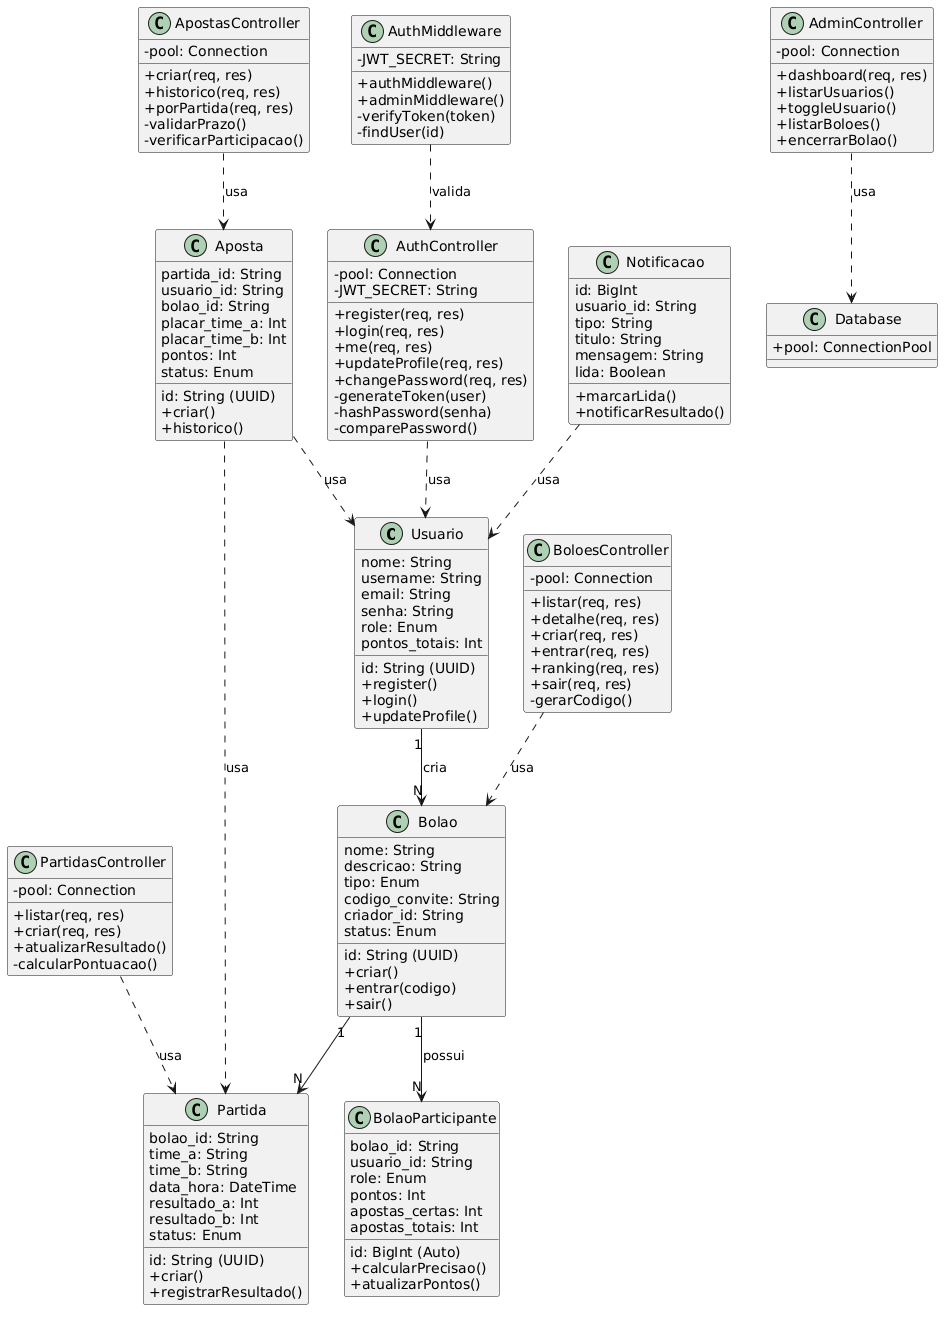

The diagram above was rendered by PlantUML. Its source (embedded in the PNG):
@startuml
skinparam classAttributeIconSize 0

class Usuario {
  id: String (UUID)
  nome: String
  username: String
  email: String
  senha: String
  role: Enum
  pontos_totais: Int
  + register()
  + login()
  + updateProfile()
}

class AuthController {
  - pool: Connection
  - JWT_SECRET: String
  + register(req, res)
  + login(req, res)
  + me(req, res)
  + updateProfile(req, res)
  + changePassword(req, res)
  - generateToken(user)
  - hashPassword(senha)
  - comparePassword()
}

class AuthMiddleware {
  - JWT_SECRET: String
  + authMiddleware()
  + adminMiddleware()
  - verifyToken(token)
  - findUser(id)
}

class Bolao {
  id: String (UUID)
  nome: String
  descricao: String
  tipo: Enum
  codigo_convite: String
  criador_id: String
  status: Enum
  + criar()
  + entrar(codigo)
  + sair()
}

class BolaoParticipante {
  id: BigInt (Auto)
  bolao_id: String
  usuario_id: String
  role: Enum
  pontos: Int
  apostas_certas: Int
  apostas_totais: Int
  + calcularPrecisao()
  + atualizarPontos()
}

class BoloesController {
  - pool: Connection
  + listar(req, res)
  + detalhe(req, res)
  + criar(req, res)
  + entrar(req, res)
  + ranking(req, res)
  + sair(req, res)
  - gerarCodigo()
}

class Partida {
  id: String (UUID)
  bolao_id: String
  time_a: String
  time_b: String
  data_hora: DateTime
  resultado_a: Int
  resultado_b: Int
  status: Enum
  + criar()
  + registrarResultado()
}

class PartidasController {
  - pool: Connection
  + listar(req, res)
  + criar(req, res)
  + atualizarResultado()
  - calcularPontuacao()
}

class Aposta {
  id: String (UUID)
  partida_id: String
  usuario_id: String
  bolao_id: String
  placar_time_a: Int
  placar_time_b: Int
  pontos: Int
  status: Enum
  + criar()
  + historico()
}

class ApostasController {
  - pool: Connection
  + criar(req, res)
  + historico(req, res)
  + porPartida(req, res)
  - validarPrazo()
  - verificarParticipacao()
}

class Notificacao {
  id: BigInt
  usuario_id: String
  tipo: String
  titulo: String
  mensagem: String
  lida: Boolean
  + marcarLida()
  + notificarResultado()
}

class AdminController {
  - pool: Connection
  + dashboard(req, res)
  + listarUsuarios()
  + toggleUsuario()
  + listarBoloes()
  + encerrarBolao()
}

class Database {
  + pool: ConnectionPool
}

' Associações
Usuario "1" --> "N" Bolao : cria
Bolao "1" --> "N" BolaoParticipante : possui
Bolao "1" --> "N" Partida

' Dependências (usa)
AuthController ..> Usuario : usa
AuthMiddleware ..> AuthController : valida
BoloesController ..> Bolao : usa
PartidasController ..> Partida : usa
ApostasController ..> Aposta : usa
Aposta ..> Partida : usa
Aposta ..> Usuario : usa
AdminController ..> Database : usa
Notificacao ..> Usuario : usa
@enduml